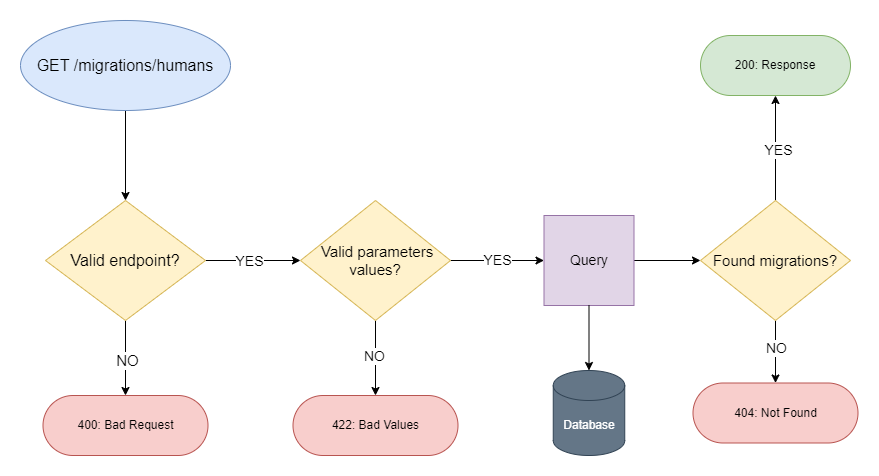

The diagram above was exported from draw.io. Its source (the exported page's mxGraphModel, read from the mxfile embedded in the PNG):
<mxGraphModel dx="2261" dy="782" grid="1" gridSize="10" guides="1" tooltips="1" connect="1" arrows="1" fold="1" page="1" pageScale="1" pageWidth="827" pageHeight="1169" math="0" shadow="0">
  <root>
    <mxCell id="0" />
    <mxCell id="1" parent="0" />
    <mxCell id="Ri7fOcmwGZ_h022B-nyI-7" style="edgeStyle=orthogonalEdgeStyle;rounded=0;orthogonalLoop=1;jettySize=auto;html=1;entryX=0.5;entryY=0;entryDx=0;entryDy=0;" parent="1" source="Ri7fOcmwGZ_h022B-nyI-1" target="Ri7fOcmwGZ_h022B-nyI-6" edge="1">
      <mxGeometry relative="1" as="geometry" />
    </mxCell>
    <mxCell id="Ri7fOcmwGZ_h022B-nyI-1" value="&lt;span style=&quot;font-size: 16px;&quot;&gt;GET /migrations/humans&lt;/span&gt;" style="ellipse;whiteSpace=wrap;html=1;fillColor=#dae8fc;strokeColor=#6c8ebf;" parent="1" vertex="1">
      <mxGeometry x="-110" y="180" width="210" height="90" as="geometry" />
    </mxCell>
    <mxCell id="Ri7fOcmwGZ_h022B-nyI-8" style="edgeStyle=orthogonalEdgeStyle;rounded=0;orthogonalLoop=1;jettySize=auto;html=1;entryX=0.5;entryY=0;entryDx=0;entryDy=0;" parent="1" source="Ri7fOcmwGZ_h022B-nyI-6" target="Ri7fOcmwGZ_h022B-nyI-12" edge="1">
      <mxGeometry relative="1" as="geometry">
        <mxPoint x="-5" y="550" as="targetPoint" />
      </mxGeometry>
    </mxCell>
    <mxCell id="Ri7fOcmwGZ_h022B-nyI-9" value="&lt;font style=&quot;font-size: 15px;&quot;&gt;NO&lt;/font&gt;" style="edgeLabel;html=1;align=center;verticalAlign=middle;resizable=0;points=[];" parent="Ri7fOcmwGZ_h022B-nyI-8" connectable="0" vertex="1">
      <mxGeometry x="0.2905" y="1" relative="1" as="geometry">
        <mxPoint y="-9" as="offset" />
      </mxGeometry>
    </mxCell>
    <mxCell id="Ri7fOcmwGZ_h022B-nyI-40" style="edgeStyle=orthogonalEdgeStyle;rounded=0;orthogonalLoop=1;jettySize=auto;html=1;exitX=1;exitY=0.5;exitDx=0;exitDy=0;" parent="1" source="Ri7fOcmwGZ_h022B-nyI-6" target="Ri7fOcmwGZ_h022B-nyI-15" edge="1">
      <mxGeometry relative="1" as="geometry" />
    </mxCell>
    <mxCell id="Ri7fOcmwGZ_h022B-nyI-41" value="&lt;font style=&quot;font-size: 14px;&quot;&gt;YES&lt;/font&gt;" style="edgeLabel;html=1;align=center;verticalAlign=middle;resizable=0;points=[];" parent="Ri7fOcmwGZ_h022B-nyI-40" connectable="0" vertex="1">
      <mxGeometry x="-0.0947" relative="1" as="geometry">
        <mxPoint as="offset" />
      </mxGeometry>
    </mxCell>
    <mxCell id="Ri7fOcmwGZ_h022B-nyI-6" value="&lt;font style=&quot;font-size: 16px;&quot;&gt;Valid endpoint?&lt;/font&gt;" style="rhombus;whiteSpace=wrap;html=1;fillColor=#fff2cc;strokeColor=#d6b656;" parent="1" vertex="1">
      <mxGeometry x="-85" y="360" width="160" height="120" as="geometry" />
    </mxCell>
    <mxCell id="Ri7fOcmwGZ_h022B-nyI-12" value="400: Bad Request" style="rounded=1;whiteSpace=wrap;html=1;arcSize=50;fillColor=#f8cecc;strokeColor=#b85450;" parent="1" vertex="1">
      <mxGeometry x="-87.5" y="555" width="165" height="60" as="geometry" />
    </mxCell>
    <mxCell id="Ri7fOcmwGZ_h022B-nyI-19" style="edgeStyle=orthogonalEdgeStyle;rounded=0;orthogonalLoop=1;jettySize=auto;html=1;entryX=0.5;entryY=0;entryDx=0;entryDy=0;" parent="1" source="Ri7fOcmwGZ_h022B-nyI-15" target="Ri7fOcmwGZ_h022B-nyI-18" edge="1">
      <mxGeometry relative="1" as="geometry" />
    </mxCell>
    <mxCell id="Ri7fOcmwGZ_h022B-nyI-22" value="&lt;font style=&quot;font-size: 14px;&quot;&gt;NO&lt;/font&gt;" style="edgeLabel;html=1;align=center;verticalAlign=middle;resizable=0;points=[];" parent="Ri7fOcmwGZ_h022B-nyI-19" connectable="0" vertex="1">
      <mxGeometry x="-0.0667" y="-2" relative="1" as="geometry">
        <mxPoint as="offset" />
      </mxGeometry>
    </mxCell>
    <mxCell id="Ri7fOcmwGZ_h022B-nyI-42" style="edgeStyle=orthogonalEdgeStyle;rounded=0;orthogonalLoop=1;jettySize=auto;html=1;entryX=0;entryY=0.5;entryDx=0;entryDy=0;" parent="1" source="Ri7fOcmwGZ_h022B-nyI-15" target="Ri7fOcmwGZ_h022B-nyI-21" edge="1">
      <mxGeometry relative="1" as="geometry" />
    </mxCell>
    <mxCell id="Ri7fOcmwGZ_h022B-nyI-43" value="&lt;font style=&quot;font-size: 14px;&quot;&gt;YES&lt;/font&gt;" style="edgeLabel;html=1;align=center;verticalAlign=middle;resizable=0;points=[];" parent="Ri7fOcmwGZ_h022B-nyI-42" connectable="0" vertex="1">
      <mxGeometry x="-0.016" y="1" relative="1" as="geometry">
        <mxPoint as="offset" />
      </mxGeometry>
    </mxCell>
    <mxCell id="Ri7fOcmwGZ_h022B-nyI-15" value="&lt;font style=&quot;font-size: 15px;&quot;&gt;&amp;nbsp;Valid parameters values?&lt;/font&gt;" style="rhombus;whiteSpace=wrap;html=1;fillColor=#fff2cc;strokeColor=#d6b656;" parent="1" vertex="1">
      <mxGeometry x="170" y="360" width="150" height="120" as="geometry" />
    </mxCell>
    <mxCell id="Ri7fOcmwGZ_h022B-nyI-18" value="422: Bad Values" style="rounded=1;whiteSpace=wrap;html=1;arcSize=50;fillColor=#f8cecc;strokeColor=#b85450;" parent="1" vertex="1">
      <mxGeometry x="162.5" y="555" width="165" height="60" as="geometry" />
    </mxCell>
    <mxCell id="Ri7fOcmwGZ_h022B-nyI-29" style="edgeStyle=orthogonalEdgeStyle;rounded=0;orthogonalLoop=1;jettySize=auto;html=1;entryX=0;entryY=0.5;entryDx=0;entryDy=0;" parent="1" source="Ri7fOcmwGZ_h022B-nyI-21" target="Ri7fOcmwGZ_h022B-nyI-28" edge="1">
      <mxGeometry relative="1" as="geometry" />
    </mxCell>
    <mxCell id="Ri7fOcmwGZ_h022B-nyI-21" value="&lt;font style=&quot;font-size: 14px;&quot;&gt;Query&lt;/font&gt;" style="whiteSpace=wrap;html=1;aspect=fixed;fillColor=#e1d5e7;strokeColor=#9673a6;" parent="1" vertex="1">
      <mxGeometry x="413.5" y="375" width="90" height="90" as="geometry" />
    </mxCell>
    <mxCell id="Ri7fOcmwGZ_h022B-nyI-26" value="Database" style="shape=cylinder3;whiteSpace=wrap;html=1;boundedLbl=1;backgroundOutline=1;size=15;fillColor=#647687;fontColor=#ffffff;strokeColor=#314354;" parent="1" vertex="1">
      <mxGeometry x="422.75" y="530" width="71.5" height="85" as="geometry" />
    </mxCell>
    <mxCell id="Ri7fOcmwGZ_h022B-nyI-27" style="edgeStyle=orthogonalEdgeStyle;rounded=0;orthogonalLoop=1;jettySize=auto;html=1;entryX=0.5;entryY=0;entryDx=0;entryDy=0;entryPerimeter=0;" parent="1" source="Ri7fOcmwGZ_h022B-nyI-21" target="Ri7fOcmwGZ_h022B-nyI-26" edge="1">
      <mxGeometry relative="1" as="geometry" />
    </mxCell>
    <mxCell id="Ri7fOcmwGZ_h022B-nyI-31" style="edgeStyle=orthogonalEdgeStyle;rounded=0;orthogonalLoop=1;jettySize=auto;html=1;entryX=0.5;entryY=0;entryDx=0;entryDy=0;" parent="1" source="Ri7fOcmwGZ_h022B-nyI-28" target="Ri7fOcmwGZ_h022B-nyI-30" edge="1">
      <mxGeometry relative="1" as="geometry" />
    </mxCell>
    <mxCell id="Ri7fOcmwGZ_h022B-nyI-32" value="&lt;font style=&quot;font-size: 14px;&quot;&gt;NO&lt;/font&gt;" style="edgeLabel;html=1;align=center;verticalAlign=middle;resizable=0;points=[];" parent="Ri7fOcmwGZ_h022B-nyI-31" connectable="0" vertex="1">
      <mxGeometry x="-0.136" relative="1" as="geometry">
        <mxPoint as="offset" />
      </mxGeometry>
    </mxCell>
    <mxCell id="Ri7fOcmwGZ_h022B-nyI-45" style="edgeStyle=orthogonalEdgeStyle;rounded=0;orthogonalLoop=1;jettySize=auto;html=1;exitX=0.5;exitY=0;exitDx=0;exitDy=0;entryX=0.5;entryY=1;entryDx=0;entryDy=0;" parent="1" source="Ri7fOcmwGZ_h022B-nyI-28" target="Ri7fOcmwGZ_h022B-nyI-34" edge="1">
      <mxGeometry relative="1" as="geometry" />
    </mxCell>
    <mxCell id="Ri7fOcmwGZ_h022B-nyI-46" value="&lt;font style=&quot;font-size: 14px;&quot;&gt;YES&lt;/font&gt;" style="edgeLabel;html=1;align=center;verticalAlign=middle;resizable=0;points=[];" parent="Ri7fOcmwGZ_h022B-nyI-45" connectable="0" vertex="1">
      <mxGeometry x="0.181" y="-2" relative="1" as="geometry">
        <mxPoint y="11" as="offset" />
      </mxGeometry>
    </mxCell>
    <mxCell id="Ri7fOcmwGZ_h022B-nyI-28" value="&lt;font style=&quot;font-size: 15px;&quot;&gt;Found migrations?&lt;/font&gt;" style="rhombus;whiteSpace=wrap;html=1;fillColor=#fff2cc;strokeColor=#d6b656;" parent="1" vertex="1">
      <mxGeometry x="570" y="360" width="150" height="120" as="geometry" />
    </mxCell>
    <mxCell id="Ri7fOcmwGZ_h022B-nyI-30" value="404: Not Found" style="rounded=1;whiteSpace=wrap;html=1;arcSize=50;fillColor=#f8cecc;strokeColor=#b85450;" parent="1" vertex="1">
      <mxGeometry x="562.5" y="542.5" width="165" height="60" as="geometry" />
    </mxCell>
    <mxCell id="Ri7fOcmwGZ_h022B-nyI-34" value="200: Response" style="rounded=1;whiteSpace=wrap;html=1;arcSize=50;fillColor=#d5e8d4;strokeColor=#82b366;" parent="1" vertex="1">
      <mxGeometry x="570" y="195" width="150" height="60" as="geometry" />
    </mxCell>
  </root>
</mxGraphModel>